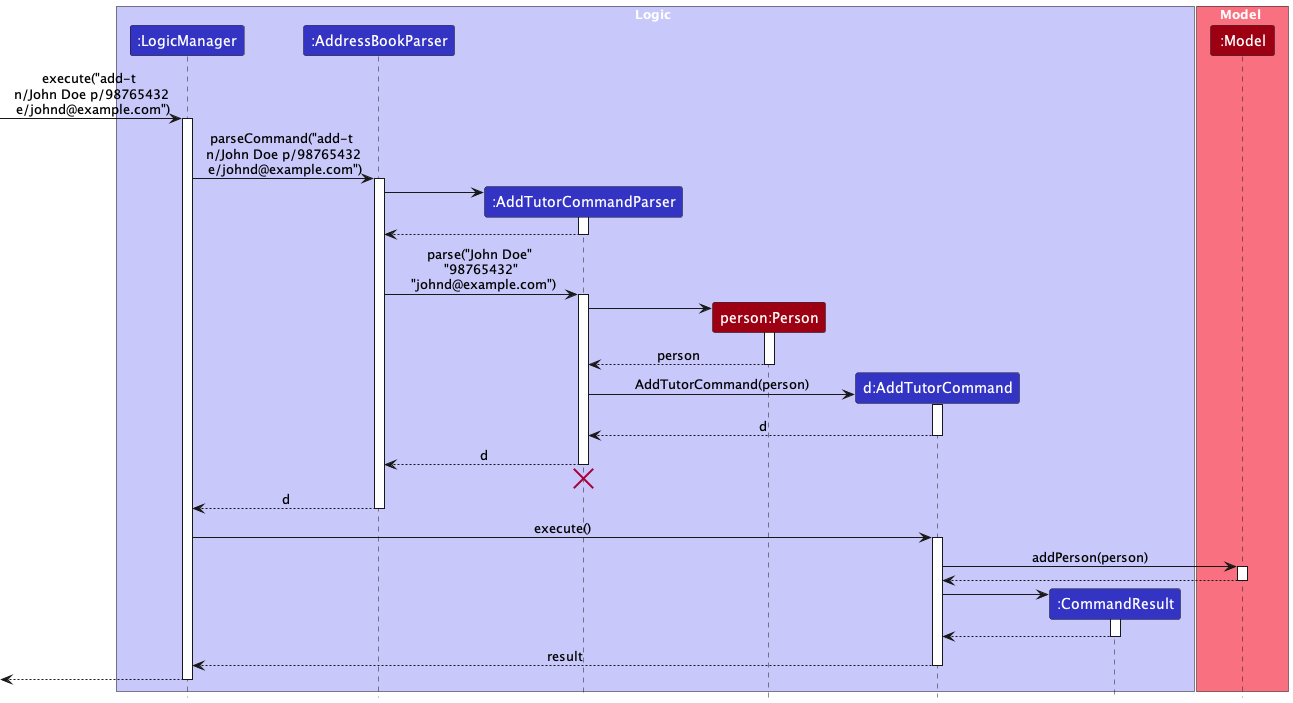

The diagram above was rendered by PlantUML. Its source (embedded in the PNG):
@startuml
!include style.puml
skinparam ArrowFontStyle plain

box Logic LOGIC_COLOR_T1
participant ":LogicManager" as LogicManager LOGIC_COLOR
participant ":AddressBookParser" as AddressBookParser LOGIC_COLOR
participant ":AddTutorCommandParser" as AddTutorCommandParser LOGIC_COLOR
participant "person:Person" as Person MODEL_COLOR
participant "d:AddTutorCommand" as AddTutorCommand LOGIC_COLOR
participant ":CommandResult" as CommandResult LOGIC_COLOR
end box

box Model MODEL_COLOR_T1
participant ":Model" as Model MODEL_COLOR
end box

[-> LogicManager : execute("add-t \n n/John Doe p/98765432 \n e/johnd@example.com")
activate LogicManager

LogicManager -> AddressBookParser : parseCommand("add-t \n n/John Doe p/98765432 \n e/johnd@example.com")
activate AddressBookParser

create AddTutorCommandParser
AddressBookParser -> AddTutorCommandParser
activate AddTutorCommandParser

AddTutorCommandParser --> AddressBookParser
deactivate AddTutorCommandParser

AddressBookParser -> AddTutorCommandParser : parse("John Doe" \n "98765432" \n "johnd@example.com")
activate AddTutorCommandParser

create Person
AddTutorCommandParser -> Person
activate Person

Person --> AddTutorCommandParser : person
deactivate Person

create AddTutorCommand
AddTutorCommandParser -> AddTutorCommand : AddTutorCommand(person)
activate AddTutorCommand

AddTutorCommand --> AddTutorCommandParser : d
deactivate AddTutorCommand

AddTutorCommandParser --> AddressBookParser : d
deactivate AddTutorCommandParser
'Hidden arrow to position the destroy marker below the end of the activation bar.
AddTutorCommandParser -[hidden]-> AddressBookParser
destroy AddTutorCommandParser

AddressBookParser --> LogicManager : d
deactivate AddressBookParser

LogicManager -> AddTutorCommand : execute()
activate AddTutorCommand

AddTutorCommand -> Model : addPerson(person)
activate Model

Model --> AddTutorCommand
deactivate Model

create CommandResult
AddTutorCommand -> CommandResult
activate CommandResult

CommandResult --> AddTutorCommand
deactivate CommandResult

AddTutorCommand --> LogicManager : result
deactivate AddTutorCommand

[<--LogicManager
deactivate LogicManager
@enduml